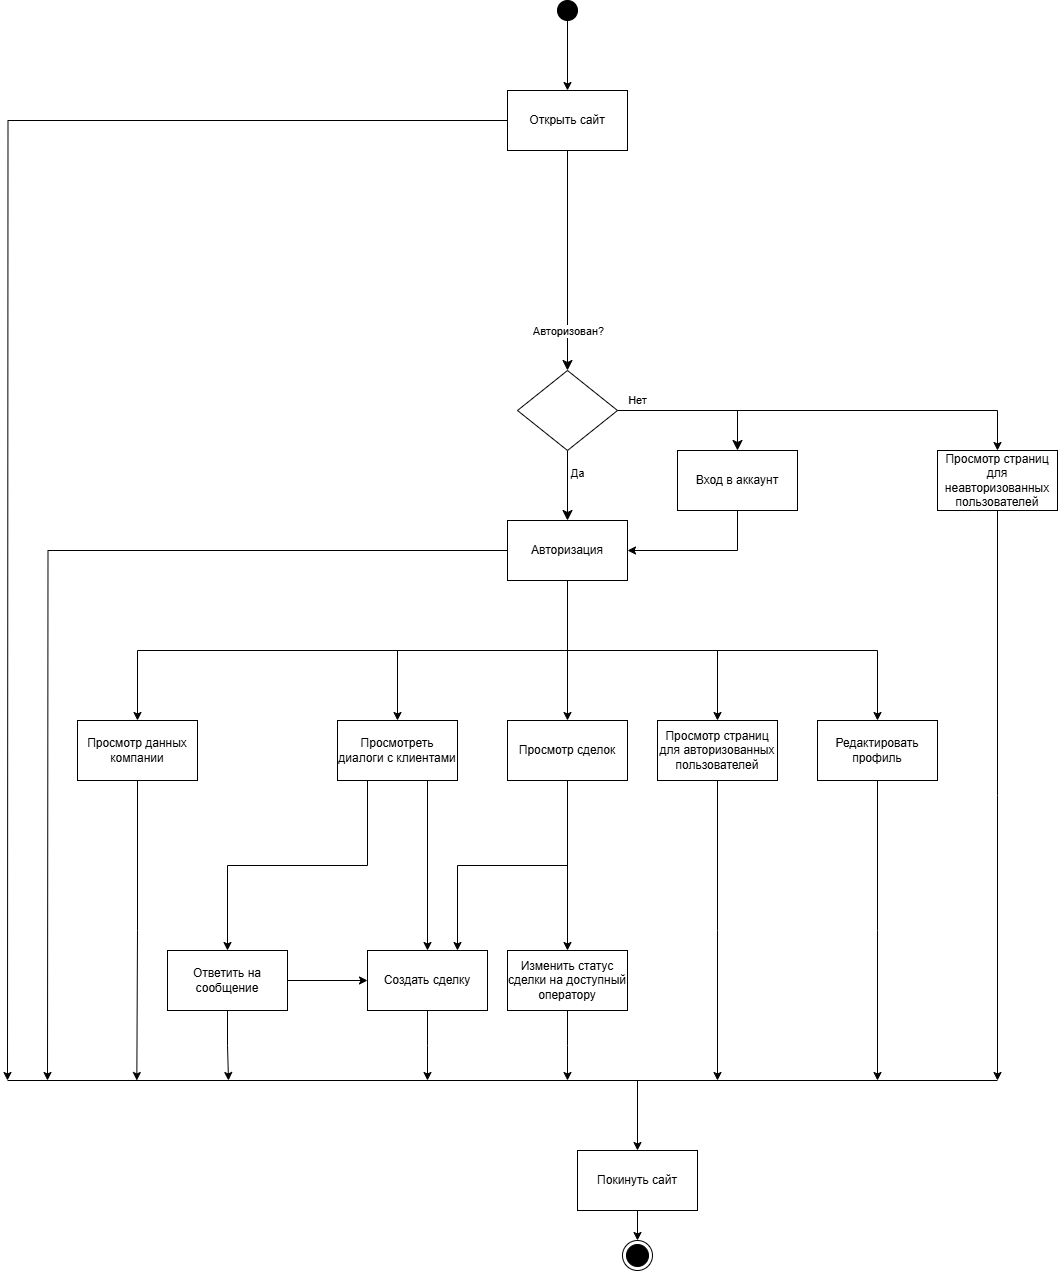

The diagram above was exported from draw.io. Its source (the exported page's mxGraphModel, read from the mxfile embedded in the PNG):
<mxGraphModel dx="1845" dy="580" grid="1" gridSize="10" guides="1" tooltips="1" connect="1" arrows="1" fold="1" page="1" pageScale="1" pageWidth="827" pageHeight="1169" background="#ffffff" math="0" shadow="0">
  <root>
    <mxCell id="0" />
    <mxCell id="1" parent="0" />
    <mxCell id="Qm13F_FE6mD6atBALK8a-111" value="" style="rounded=0;html=1;jettySize=auto;orthogonalLoop=1;fontSize=11;endArrow=classic;endFill=1;endSize=8;strokeWidth=1;shadow=0;labelBackgroundColor=none;edgeStyle=orthogonalEdgeStyle;exitX=0.5;exitY=1;exitDx=0;exitDy=0;" parent="1" source="Qm13F_FE6mD6atBALK8a-118" target="Qm13F_FE6mD6atBALK8a-116" edge="1">
      <mxGeometry relative="1" as="geometry">
        <mxPoint x="290" y="270" as="sourcePoint" />
      </mxGeometry>
    </mxCell>
    <mxCell id="Qm13F_FE6mD6atBALK8a-112" value="Авторизован?" style="edgeLabel;html=1;align=center;verticalAlign=middle;resizable=0;points=[];" parent="Qm13F_FE6mD6atBALK8a-111" vertex="1" connectable="0">
      <mxGeometry x="-0.28" y="3" relative="1" as="geometry">
        <mxPoint x="-3" y="100" as="offset" />
      </mxGeometry>
    </mxCell>
    <mxCell id="Qm13F_FE6mD6atBALK8a-113" value="Да" style="rounded=0;html=1;jettySize=auto;orthogonalLoop=1;fontSize=11;endArrow=classic;endFill=1;endSize=8;strokeWidth=1;shadow=0;labelBackgroundColor=none;edgeStyle=orthogonalEdgeStyle;" parent="1" source="Qm13F_FE6mD6atBALK8a-116" target="Qm13F_FE6mD6atBALK8a-127" edge="1">
      <mxGeometry x="-0.3371" y="10" relative="1" as="geometry">
        <mxPoint as="offset" />
        <mxPoint x="290" y="540" as="targetPoint" />
      </mxGeometry>
    </mxCell>
    <mxCell id="Qm13F_FE6mD6atBALK8a-114" value="Нет" style="edgeStyle=orthogonalEdgeStyle;rounded=0;html=1;jettySize=auto;orthogonalLoop=1;fontSize=11;endArrow=classic;endFill=1;endSize=8;strokeWidth=1;shadow=0;labelBackgroundColor=none;" parent="1" source="Qm13F_FE6mD6atBALK8a-116" target="Qm13F_FE6mD6atBALK8a-124" edge="1">
      <mxGeometry x="-0.7501" y="10" relative="1" as="geometry">
        <mxPoint as="offset" />
        <mxPoint x="420" y="410" as="targetPoint" />
        <Array as="points">
          <mxPoint x="460" y="410" />
        </Array>
      </mxGeometry>
    </mxCell>
    <mxCell id="Qm13F_FE6mD6atBALK8a-115" style="edgeStyle=orthogonalEdgeStyle;rounded=0;orthogonalLoop=1;jettySize=auto;html=1;exitX=1;exitY=0.5;exitDx=0;exitDy=0;entryX=0.5;entryY=0;entryDx=0;entryDy=0;" parent="1" source="Qm13F_FE6mD6atBALK8a-116" target="Qm13F_FE6mD6atBALK8a-150" edge="1">
      <mxGeometry relative="1" as="geometry" />
    </mxCell>
    <mxCell id="Qm13F_FE6mD6atBALK8a-116" value="" style="rhombus;whiteSpace=wrap;html=1;shadow=0;fontFamily=Helvetica;fontSize=12;align=center;strokeWidth=1;spacing=6;spacingTop=-4;" parent="1" vertex="1">
      <mxGeometry x="240" y="370" width="100" height="80" as="geometry" />
    </mxCell>
    <mxCell id="Qm13F_FE6mD6atBALK8a-256" style="edgeStyle=orthogonalEdgeStyle;rounded=0;orthogonalLoop=1;jettySize=auto;html=1;exitX=0;exitY=0.5;exitDx=0;exitDy=0;" parent="1" source="Qm13F_FE6mD6atBALK8a-118" edge="1">
      <mxGeometry relative="1" as="geometry">
        <mxPoint x="-270" y="1080" as="targetPoint" />
      </mxGeometry>
    </mxCell>
    <mxCell id="Qm13F_FE6mD6atBALK8a-118" value="Открыть сайт" style="rounded=0;whiteSpace=wrap;html=1;" parent="1" vertex="1">
      <mxGeometry x="230" y="90" width="120" height="60" as="geometry" />
    </mxCell>
    <mxCell id="Qm13F_FE6mD6atBALK8a-119" value="" style="ellipse;shape=doubleEllipse;whiteSpace=wrap;html=1;aspect=fixed;fillColor=#000000;" parent="1" vertex="1">
      <mxGeometry x="280" width="20" height="20" as="geometry" />
    </mxCell>
    <mxCell id="Qm13F_FE6mD6atBALK8a-120" value="" style="endArrow=classic;html=1;rounded=0;" parent="1" source="Qm13F_FE6mD6atBALK8a-119" target="Qm13F_FE6mD6atBALK8a-118" edge="1">
      <mxGeometry width="50" height="50" relative="1" as="geometry">
        <mxPoint x="620" y="260" as="sourcePoint" />
        <mxPoint x="670" y="210" as="targetPoint" />
      </mxGeometry>
    </mxCell>
    <mxCell id="Qm13F_FE6mD6atBALK8a-123" style="edgeStyle=orthogonalEdgeStyle;rounded=0;orthogonalLoop=1;jettySize=auto;html=1;exitX=0.5;exitY=1;exitDx=0;exitDy=0;entryX=1;entryY=0.5;entryDx=0;entryDy=0;" parent="1" source="Qm13F_FE6mD6atBALK8a-124" target="Qm13F_FE6mD6atBALK8a-127" edge="1">
      <mxGeometry relative="1" as="geometry" />
    </mxCell>
    <mxCell id="Qm13F_FE6mD6atBALK8a-124" value="Вход в аккаунт" style="rounded=0;whiteSpace=wrap;html=1;" parent="1" vertex="1">
      <mxGeometry x="400" y="450" width="120" height="60" as="geometry" />
    </mxCell>
    <mxCell id="Qm13F_FE6mD6atBALK8a-125" style="edgeStyle=orthogonalEdgeStyle;rounded=0;orthogonalLoop=1;jettySize=auto;html=1;exitX=0.5;exitY=1;exitDx=0;exitDy=0;entryX=0.5;entryY=0;entryDx=0;entryDy=0;" parent="1" source="Qm13F_FE6mD6atBALK8a-127" target="Qm13F_FE6mD6atBALK8a-148" edge="1">
      <mxGeometry relative="1" as="geometry" />
    </mxCell>
    <mxCell id="Qm13F_FE6mD6atBALK8a-126" style="edgeStyle=orthogonalEdgeStyle;rounded=0;orthogonalLoop=1;jettySize=auto;html=1;exitX=0.5;exitY=1;exitDx=0;exitDy=0;entryX=0.5;entryY=0;entryDx=0;entryDy=0;" parent="1" source="Qm13F_FE6mD6atBALK8a-127" target="Qm13F_FE6mD6atBALK8a-129" edge="1">
      <mxGeometry relative="1" as="geometry" />
    </mxCell>
    <mxCell id="Qm13F_FE6mD6atBALK8a-221" style="edgeStyle=orthogonalEdgeStyle;rounded=0;orthogonalLoop=1;jettySize=auto;html=1;exitX=0.5;exitY=1;exitDx=0;exitDy=0;entryX=0.5;entryY=0;entryDx=0;entryDy=0;" parent="1" source="Qm13F_FE6mD6atBALK8a-127" target="Qm13F_FE6mD6atBALK8a-158" edge="1">
      <mxGeometry relative="1" as="geometry" />
    </mxCell>
    <mxCell id="Qm13F_FE6mD6atBALK8a-222" style="edgeStyle=orthogonalEdgeStyle;rounded=0;orthogonalLoop=1;jettySize=auto;html=1;exitX=0.5;exitY=1;exitDx=0;exitDy=0;entryX=0.5;entryY=0;entryDx=0;entryDy=0;" parent="1" source="Qm13F_FE6mD6atBALK8a-127" target="Qm13F_FE6mD6atBALK8a-146" edge="1">
      <mxGeometry relative="1" as="geometry" />
    </mxCell>
    <mxCell id="Qm13F_FE6mD6atBALK8a-242" style="edgeStyle=orthogonalEdgeStyle;rounded=0;orthogonalLoop=1;jettySize=auto;html=1;exitX=0.5;exitY=1;exitDx=0;exitDy=0;entryX=0.5;entryY=0;entryDx=0;entryDy=0;" parent="1" source="Qm13F_FE6mD6atBALK8a-127" target="Qm13F_FE6mD6atBALK8a-163" edge="1">
      <mxGeometry relative="1" as="geometry" />
    </mxCell>
    <mxCell id="Qm13F_FE6mD6atBALK8a-255" style="edgeStyle=orthogonalEdgeStyle;rounded=0;orthogonalLoop=1;jettySize=auto;html=1;exitX=0;exitY=0.5;exitDx=0;exitDy=0;" parent="1" source="Qm13F_FE6mD6atBALK8a-127" edge="1">
      <mxGeometry relative="1" as="geometry">
        <mxPoint x="-230" y="1080" as="targetPoint" />
      </mxGeometry>
    </mxCell>
    <mxCell id="Qm13F_FE6mD6atBALK8a-127" value="Авторизация" style="rounded=0;whiteSpace=wrap;html=1;" parent="1" vertex="1">
      <mxGeometry x="230" y="520" width="120" height="60" as="geometry" />
    </mxCell>
    <mxCell id="Qm13F_FE6mD6atBALK8a-257" style="edgeStyle=orthogonalEdgeStyle;rounded=0;orthogonalLoop=1;jettySize=auto;html=1;exitX=0.5;exitY=1;exitDx=0;exitDy=0;" parent="1" source="Qm13F_FE6mD6atBALK8a-129" edge="1">
      <mxGeometry relative="1" as="geometry">
        <mxPoint x="600" y="1080" as="targetPoint" />
      </mxGeometry>
    </mxCell>
    <mxCell id="Qm13F_FE6mD6atBALK8a-129" value="Редактировать профиль" style="rounded=0;whiteSpace=wrap;html=1;" parent="1" vertex="1">
      <mxGeometry x="540" y="720" width="120" height="60" as="geometry" />
    </mxCell>
    <mxCell id="Qm13F_FE6mD6atBALK8a-143" value="" style="ellipse;html=1;shape=endState;fillColor=#000000;strokeColor=#000000;" parent="1" vertex="1">
      <mxGeometry x="345" y="1240" width="30" height="30" as="geometry" />
    </mxCell>
    <mxCell id="Qm13F_FE6mD6atBALK8a-239" style="edgeStyle=orthogonalEdgeStyle;rounded=0;orthogonalLoop=1;jettySize=auto;html=1;exitX=0.25;exitY=1;exitDx=0;exitDy=0;entryX=0.5;entryY=0;entryDx=0;entryDy=0;" parent="1" source="Qm13F_FE6mD6atBALK8a-146" target="Qm13F_FE6mD6atBALK8a-153" edge="1">
      <mxGeometry relative="1" as="geometry" />
    </mxCell>
    <mxCell id="Qm13F_FE6mD6atBALK8a-240" style="edgeStyle=orthogonalEdgeStyle;rounded=0;orthogonalLoop=1;jettySize=auto;html=1;exitX=0.75;exitY=1;exitDx=0;exitDy=0;entryX=0.5;entryY=0;entryDx=0;entryDy=0;" parent="1" source="Qm13F_FE6mD6atBALK8a-146" target="Qm13F_FE6mD6atBALK8a-160" edge="1">
      <mxGeometry relative="1" as="geometry" />
    </mxCell>
    <mxCell id="Qm13F_FE6mD6atBALK8a-146" value="Просмотреть диалоги с клиентами" style="rounded=0;whiteSpace=wrap;html=1;" parent="1" vertex="1">
      <mxGeometry x="60" y="720" width="120" height="60" as="geometry" />
    </mxCell>
    <mxCell id="Qm13F_FE6mD6atBALK8a-253" style="edgeStyle=orthogonalEdgeStyle;rounded=0;orthogonalLoop=1;jettySize=auto;html=1;exitX=0.5;exitY=1;exitDx=0;exitDy=0;" parent="1" source="Qm13F_FE6mD6atBALK8a-148" edge="1">
      <mxGeometry relative="1" as="geometry">
        <mxPoint x="440" y="1080" as="targetPoint" />
      </mxGeometry>
    </mxCell>
    <mxCell id="Qm13F_FE6mD6atBALK8a-148" value="Просмотр страниц для авторизованных пользователей" style="rounded=0;whiteSpace=wrap;html=1;" parent="1" vertex="1">
      <mxGeometry x="380" y="720" width="120" height="60" as="geometry" />
    </mxCell>
    <mxCell id="Qm13F_FE6mD6atBALK8a-258" style="edgeStyle=orthogonalEdgeStyle;rounded=0;orthogonalLoop=1;jettySize=auto;html=1;exitX=0.5;exitY=1;exitDx=0;exitDy=0;" parent="1" source="Qm13F_FE6mD6atBALK8a-150" edge="1">
      <mxGeometry relative="1" as="geometry">
        <mxPoint x="720" y="1080" as="targetPoint" />
      </mxGeometry>
    </mxCell>
    <mxCell id="Qm13F_FE6mD6atBALK8a-150" value="Просмотр страниц для неавторизованных пользователей" style="rounded=0;whiteSpace=wrap;html=1;" parent="1" vertex="1">
      <mxGeometry x="660" y="450" width="120" height="60" as="geometry" />
    </mxCell>
    <mxCell id="Qm13F_FE6mD6atBALK8a-151" style="edgeStyle=orthogonalEdgeStyle;rounded=0;orthogonalLoop=1;jettySize=auto;html=1;exitX=1;exitY=0.5;exitDx=0;exitDy=0;entryX=0;entryY=0.5;entryDx=0;entryDy=0;" parent="1" source="Qm13F_FE6mD6atBALK8a-153" target="Qm13F_FE6mD6atBALK8a-160" edge="1">
      <mxGeometry relative="1" as="geometry" />
    </mxCell>
    <mxCell id="Qm13F_FE6mD6atBALK8a-250" style="edgeStyle=orthogonalEdgeStyle;rounded=0;orthogonalLoop=1;jettySize=auto;html=1;exitX=0.5;exitY=1;exitDx=0;exitDy=0;" parent="1" source="Qm13F_FE6mD6atBALK8a-153" edge="1">
      <mxGeometry relative="1" as="geometry">
        <mxPoint x="-49" y="1080" as="targetPoint" />
      </mxGeometry>
    </mxCell>
    <mxCell id="Qm13F_FE6mD6atBALK8a-153" value="Ответить на сообщение" style="rounded=0;whiteSpace=wrap;html=1;" parent="1" vertex="1">
      <mxGeometry x="-110" y="950" width="120" height="60" as="geometry" />
    </mxCell>
    <mxCell id="Qm13F_FE6mD6atBALK8a-155" style="edgeStyle=orthogonalEdgeStyle;rounded=0;orthogonalLoop=1;jettySize=auto;html=1;exitX=0.5;exitY=1;exitDx=0;exitDy=0;entryX=0.5;entryY=0;entryDx=0;entryDy=0;" parent="1" source="Qm13F_FE6mD6atBALK8a-158" target="Qm13F_FE6mD6atBALK8a-161" edge="1">
      <mxGeometry relative="1" as="geometry">
        <mxPoint x="350" y="950" as="targetPoint" />
      </mxGeometry>
    </mxCell>
    <mxCell id="Qm13F_FE6mD6atBALK8a-225" style="edgeStyle=orthogonalEdgeStyle;rounded=0;orthogonalLoop=1;jettySize=auto;html=1;exitX=0.5;exitY=1;exitDx=0;exitDy=0;entryX=0.75;entryY=0;entryDx=0;entryDy=0;" parent="1" source="Qm13F_FE6mD6atBALK8a-158" target="Qm13F_FE6mD6atBALK8a-160" edge="1">
      <mxGeometry relative="1" as="geometry" />
    </mxCell>
    <mxCell id="Qm13F_FE6mD6atBALK8a-158" value="Просмотр сделок" style="rounded=0;whiteSpace=wrap;html=1;" parent="1" vertex="1">
      <mxGeometry x="230" y="720" width="120" height="60" as="geometry" />
    </mxCell>
    <mxCell id="Qm13F_FE6mD6atBALK8a-251" style="edgeStyle=orthogonalEdgeStyle;rounded=0;orthogonalLoop=1;jettySize=auto;html=1;exitX=0.5;exitY=1;exitDx=0;exitDy=0;" parent="1" source="Qm13F_FE6mD6atBALK8a-160" edge="1">
      <mxGeometry relative="1" as="geometry">
        <mxPoint x="150.00000000000023" y="1080" as="targetPoint" />
      </mxGeometry>
    </mxCell>
    <mxCell id="Qm13F_FE6mD6atBALK8a-160" value="Создать сделку" style="rounded=0;whiteSpace=wrap;html=1;" parent="1" vertex="1">
      <mxGeometry x="90" y="950" width="120" height="60" as="geometry" />
    </mxCell>
    <mxCell id="Qm13F_FE6mD6atBALK8a-252" style="edgeStyle=orthogonalEdgeStyle;rounded=0;orthogonalLoop=1;jettySize=auto;html=1;exitX=0.5;exitY=1;exitDx=0;exitDy=0;" parent="1" source="Qm13F_FE6mD6atBALK8a-161" edge="1">
      <mxGeometry relative="1" as="geometry">
        <mxPoint x="290.0000000000002" y="1080" as="targetPoint" />
      </mxGeometry>
    </mxCell>
    <mxCell id="Qm13F_FE6mD6atBALK8a-161" value="Изменить статус сделки на доступный оператору" style="rounded=0;whiteSpace=wrap;html=1;" parent="1" vertex="1">
      <mxGeometry x="230" y="950" width="120" height="60" as="geometry" />
    </mxCell>
    <mxCell id="Qm13F_FE6mD6atBALK8a-254" style="edgeStyle=orthogonalEdgeStyle;rounded=0;orthogonalLoop=1;jettySize=auto;html=1;exitX=0.5;exitY=1;exitDx=0;exitDy=0;" parent="1" source="Qm13F_FE6mD6atBALK8a-163" edge="1">
      <mxGeometry relative="1" as="geometry">
        <mxPoint x="-140.66666666666652" y="1080" as="targetPoint" />
      </mxGeometry>
    </mxCell>
    <mxCell id="Qm13F_FE6mD6atBALK8a-163" value="Просмотр данных компании" style="rounded=0;whiteSpace=wrap;html=1;" parent="1" vertex="1">
      <mxGeometry x="-200" y="720" width="120" height="60" as="geometry" />
    </mxCell>
    <mxCell id="Qm13F_FE6mD6atBALK8a-216" style="edgeStyle=orthogonalEdgeStyle;rounded=0;orthogonalLoop=1;jettySize=auto;html=1;exitX=0.5;exitY=1;exitDx=0;exitDy=0;entryX=0.5;entryY=0;entryDx=0;entryDy=0;" parent="1" source="Qm13F_FE6mD6atBALK8a-217" target="Qm13F_FE6mD6atBALK8a-143" edge="1">
      <mxGeometry relative="1" as="geometry" />
    </mxCell>
    <mxCell id="Qm13F_FE6mD6atBALK8a-217" value="Покинуть сайт" style="rounded=0;whiteSpace=wrap;html=1;" parent="1" vertex="1">
      <mxGeometry x="300" y="1150" width="120" height="60" as="geometry" />
    </mxCell>
    <mxCell id="Qm13F_FE6mD6atBALK8a-249" value="" style="endArrow=none;html=1;rounded=0;" parent="1" edge="1">
      <mxGeometry width="50" height="50" relative="1" as="geometry">
        <mxPoint x="-270" y="1080" as="sourcePoint" />
        <mxPoint x="720" y="1080" as="targetPoint" />
      </mxGeometry>
    </mxCell>
    <mxCell id="Qm13F_FE6mD6atBALK8a-259" value="" style="endArrow=classic;html=1;rounded=0;entryX=0.5;entryY=0;entryDx=0;entryDy=0;" parent="1" target="Qm13F_FE6mD6atBALK8a-217" edge="1">
      <mxGeometry width="50" height="50" relative="1" as="geometry">
        <mxPoint x="360" y="1080" as="sourcePoint" />
        <mxPoint x="470" y="1110" as="targetPoint" />
      </mxGeometry>
    </mxCell>
  </root>
</mxGraphModel>